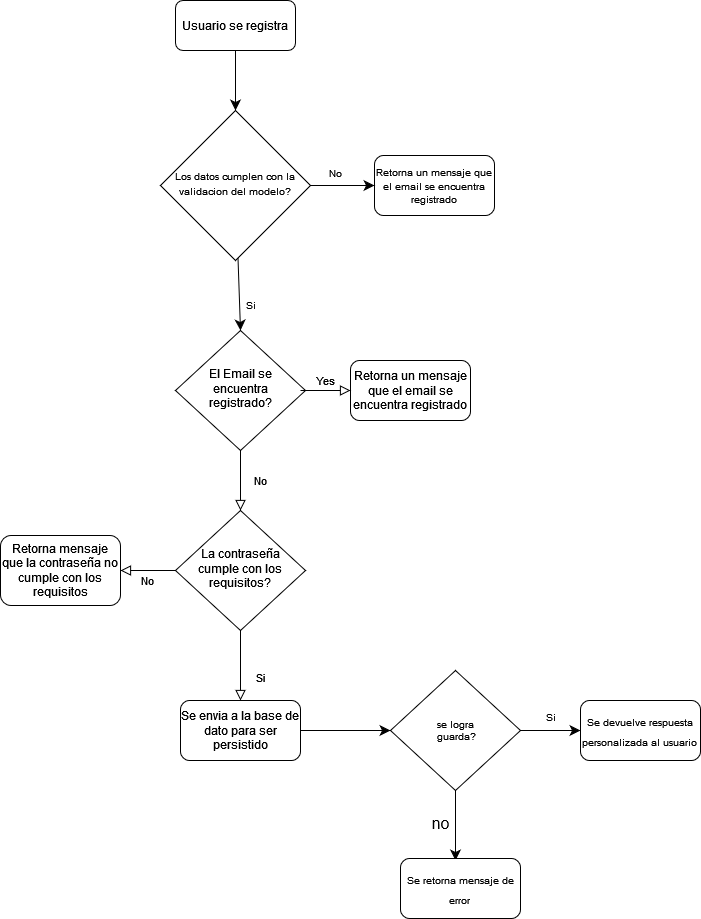

The diagram above was exported from draw.io. Its source (the exported page's mxGraphModel, read from the mxfile embedded in the PNG):
<mxGraphModel dx="2162" dy="809" grid="1" gridSize="10" guides="1" tooltips="1" connect="1" arrows="1" fold="1" page="1" pageScale="1" pageWidth="827" pageHeight="1169" math="0" shadow="0">
  <root>
    <mxCell id="WIyWlLk6GJQsqaUBKTNV-0" />
    <mxCell id="WIyWlLk6GJQsqaUBKTNV-1" parent="WIyWlLk6GJQsqaUBKTNV-0" />
    <mxCell id="AgYXI0_UobTHGfyhEOiv-10" value="" style="edgeStyle=none;curved=1;rounded=0;orthogonalLoop=1;jettySize=auto;html=1;fontSize=12;startSize=8;endSize=8;" edge="1" parent="WIyWlLk6GJQsqaUBKTNV-1" source="WIyWlLk6GJQsqaUBKTNV-3" target="AgYXI0_UobTHGfyhEOiv-3">
      <mxGeometry relative="1" as="geometry" />
    </mxCell>
    <mxCell id="WIyWlLk6GJQsqaUBKTNV-3" value="Usuario se registra" style="rounded=1;whiteSpace=wrap;html=1;fontSize=12;glass=0;strokeWidth=1;shadow=0;" parent="WIyWlLk6GJQsqaUBKTNV-1" vertex="1">
      <mxGeometry x="155" y="40" width="120" height="50" as="geometry" />
    </mxCell>
    <mxCell id="WIyWlLk6GJQsqaUBKTNV-4" value="&lt;div&gt;No&lt;/div&gt;" style="rounded=0;html=1;jettySize=auto;orthogonalLoop=1;fontSize=11;endArrow=block;endFill=0;endSize=8;strokeWidth=1;shadow=0;labelBackgroundColor=none;edgeStyle=orthogonalEdgeStyle;" parent="WIyWlLk6GJQsqaUBKTNV-1" source="WIyWlLk6GJQsqaUBKTNV-6" target="WIyWlLk6GJQsqaUBKTNV-10" edge="1">
      <mxGeometry y="20" relative="1" as="geometry">
        <mxPoint as="offset" />
      </mxGeometry>
    </mxCell>
    <mxCell id="WIyWlLk6GJQsqaUBKTNV-6" value="&lt;div&gt;El Email se encuentra registrado?&lt;/div&gt;" style="rhombus;whiteSpace=wrap;html=1;shadow=0;fontFamily=Helvetica;fontSize=12;align=center;strokeWidth=1;spacing=6;spacingTop=-4;" parent="WIyWlLk6GJQsqaUBKTNV-1" vertex="1">
      <mxGeometry x="155" y="370" width="130" height="120" as="geometry" />
    </mxCell>
    <mxCell id="WIyWlLk6GJQsqaUBKTNV-7" value="&lt;div&gt;Retorna un mensaje que el email se encuentra registrado&lt;/div&gt;" style="rounded=1;whiteSpace=wrap;html=1;fontSize=12;glass=0;strokeWidth=1;shadow=0;" parent="WIyWlLk6GJQsqaUBKTNV-1" vertex="1">
      <mxGeometry x="330" y="400" width="120" height="60" as="geometry" />
    </mxCell>
    <mxCell id="WIyWlLk6GJQsqaUBKTNV-8" value="&lt;div&gt;Si&lt;/div&gt;" style="rounded=0;html=1;jettySize=auto;orthogonalLoop=1;fontSize=11;endArrow=block;endFill=0;endSize=8;strokeWidth=1;shadow=0;labelBackgroundColor=none;edgeStyle=orthogonalEdgeStyle;" parent="WIyWlLk6GJQsqaUBKTNV-1" source="WIyWlLk6GJQsqaUBKTNV-10" target="WIyWlLk6GJQsqaUBKTNV-11" edge="1">
      <mxGeometry x="0.3333" y="20" relative="1" as="geometry">
        <mxPoint as="offset" />
      </mxGeometry>
    </mxCell>
    <mxCell id="WIyWlLk6GJQsqaUBKTNV-9" value="&lt;div&gt;No&lt;/div&gt;" style="edgeStyle=orthogonalEdgeStyle;rounded=0;html=1;jettySize=auto;orthogonalLoop=1;fontSize=11;endArrow=block;endFill=0;endSize=8;strokeWidth=1;shadow=0;labelBackgroundColor=none;" parent="WIyWlLk6GJQsqaUBKTNV-1" source="WIyWlLk6GJQsqaUBKTNV-10" target="WIyWlLk6GJQsqaUBKTNV-12" edge="1">
      <mxGeometry y="10" relative="1" as="geometry">
        <mxPoint as="offset" />
      </mxGeometry>
    </mxCell>
    <mxCell id="WIyWlLk6GJQsqaUBKTNV-10" value="La contraseña cumple con los requisitos?" style="rhombus;whiteSpace=wrap;html=1;shadow=0;fontFamily=Helvetica;fontSize=12;align=center;strokeWidth=1;spacing=6;spacingTop=-4;" parent="WIyWlLk6GJQsqaUBKTNV-1" vertex="1">
      <mxGeometry x="155" y="550" width="130" height="120" as="geometry" />
    </mxCell>
    <mxCell id="AgYXI0_UobTHGfyhEOiv-16" style="edgeStyle=none;curved=1;rounded=0;orthogonalLoop=1;jettySize=auto;html=1;fontSize=12;startSize=8;endSize=8;" edge="1" parent="WIyWlLk6GJQsqaUBKTNV-1" source="WIyWlLk6GJQsqaUBKTNV-11">
      <mxGeometry relative="1" as="geometry">
        <mxPoint x="370" y="769.9999999999998" as="targetPoint" />
      </mxGeometry>
    </mxCell>
    <mxCell id="WIyWlLk6GJQsqaUBKTNV-11" value="Se envia a la base de dato para ser persistido" style="rounded=1;whiteSpace=wrap;html=1;fontSize=12;glass=0;strokeWidth=1;shadow=0;" parent="WIyWlLk6GJQsqaUBKTNV-1" vertex="1">
      <mxGeometry x="160" y="740" width="120" height="60" as="geometry" />
    </mxCell>
    <mxCell id="WIyWlLk6GJQsqaUBKTNV-12" value="Retorna mensaje que la contraseña no cumple con los requisitos" style="rounded=1;whiteSpace=wrap;html=1;fontSize=12;glass=0;strokeWidth=1;shadow=0;" parent="WIyWlLk6GJQsqaUBKTNV-1" vertex="1">
      <mxGeometry x="-20" y="575" width="120" height="70" as="geometry" />
    </mxCell>
    <mxCell id="AgYXI0_UobTHGfyhEOiv-1" value="&lt;div style=&quot;font-size: 11px;&quot;&gt;&lt;font style=&quot;font-size: 10px;&quot;&gt;Retorna un mensaje que el email se encuentra registrado&lt;/font&gt;&lt;/div&gt;" style="rounded=1;whiteSpace=wrap;html=1;fontSize=12;glass=0;strokeWidth=1;shadow=0;" vertex="1" parent="WIyWlLk6GJQsqaUBKTNV-1">
      <mxGeometry x="354" y="195" width="120" height="60" as="geometry" />
    </mxCell>
    <mxCell id="AgYXI0_UobTHGfyhEOiv-8" style="edgeStyle=none;curved=1;rounded=0;orthogonalLoop=1;jettySize=auto;html=1;fontSize=12;startSize=8;endSize=8;" edge="1" parent="WIyWlLk6GJQsqaUBKTNV-1" source="AgYXI0_UobTHGfyhEOiv-3" target="AgYXI0_UobTHGfyhEOiv-1">
      <mxGeometry relative="1" as="geometry">
        <Array as="points">
          <mxPoint x="350" y="225" />
        </Array>
      </mxGeometry>
    </mxCell>
    <mxCell id="AgYXI0_UobTHGfyhEOiv-13" style="edgeStyle=none;curved=1;rounded=0;orthogonalLoop=1;jettySize=auto;html=1;entryX=0.5;entryY=0;entryDx=0;entryDy=0;fontSize=12;startSize=8;endSize=8;" edge="1" parent="WIyWlLk6GJQsqaUBKTNV-1" source="AgYXI0_UobTHGfyhEOiv-3" target="WIyWlLk6GJQsqaUBKTNV-6">
      <mxGeometry relative="1" as="geometry" />
    </mxCell>
    <mxCell id="AgYXI0_UobTHGfyhEOiv-3" value="&lt;font style=&quot;font-size: 10px;&quot;&gt;Los datos cumplen con la validacion del modelo?&lt;/font&gt;" style="rhombus;whiteSpace=wrap;html=1;shadow=0;fontFamily=Helvetica;fontSize=12;align=center;strokeWidth=1;spacing=6;spacingTop=-4;" vertex="1" parent="WIyWlLk6GJQsqaUBKTNV-1">
      <mxGeometry x="140" y="150" width="150" height="150" as="geometry" />
    </mxCell>
    <mxCell id="AgYXI0_UobTHGfyhEOiv-5" value="Yes" style="edgeStyle=orthogonalEdgeStyle;rounded=0;html=1;jettySize=auto;orthogonalLoop=1;fontSize=11;endArrow=block;endFill=0;endSize=8;strokeWidth=1;shadow=0;labelBackgroundColor=none;" edge="1" parent="WIyWlLk6GJQsqaUBKTNV-1">
      <mxGeometry y="10" relative="1" as="geometry">
        <mxPoint as="offset" />
        <mxPoint x="280" y="430" as="sourcePoint" />
        <mxPoint x="330" y="430" as="targetPoint" />
      </mxGeometry>
    </mxCell>
    <mxCell id="AgYXI0_UobTHGfyhEOiv-12" value="&lt;div&gt;No&lt;/div&gt;" style="text;html=1;align=center;verticalAlign=middle;resizable=0;points=[];autosize=1;strokeColor=none;fillColor=none;fontSize=10;" vertex="1" parent="WIyWlLk6GJQsqaUBKTNV-1">
      <mxGeometry x="295" y="198" width="40" height="30" as="geometry" />
    </mxCell>
    <mxCell id="AgYXI0_UobTHGfyhEOiv-14" value="&lt;font style=&quot;font-size: 10px;&quot;&gt;Si&lt;/font&gt;" style="text;html=1;align=center;verticalAlign=middle;resizable=0;points=[];autosize=1;strokeColor=none;fillColor=none;fontSize=16;" vertex="1" parent="WIyWlLk6GJQsqaUBKTNV-1">
      <mxGeometry x="215" y="328" width="30" height="30" as="geometry" />
    </mxCell>
    <mxCell id="AgYXI0_UobTHGfyhEOiv-19" style="edgeStyle=none;curved=1;rounded=0;orthogonalLoop=1;jettySize=auto;html=1;fontSize=12;startSize=8;endSize=8;" edge="1" parent="WIyWlLk6GJQsqaUBKTNV-1" source="AgYXI0_UobTHGfyhEOiv-18">
      <mxGeometry relative="1" as="geometry">
        <mxPoint x="560" y="769.9999999999998" as="targetPoint" />
      </mxGeometry>
    </mxCell>
    <mxCell id="AgYXI0_UobTHGfyhEOiv-20" style="edgeStyle=none;curved=1;rounded=0;orthogonalLoop=1;jettySize=auto;html=1;fontSize=12;startSize=8;endSize=8;" edge="1" parent="WIyWlLk6GJQsqaUBKTNV-1" source="AgYXI0_UobTHGfyhEOiv-18">
      <mxGeometry relative="1" as="geometry">
        <mxPoint x="435" y="900.0000000000002" as="targetPoint" />
      </mxGeometry>
    </mxCell>
    <mxCell id="AgYXI0_UobTHGfyhEOiv-18" value="&lt;div style=&quot;font-size: 10px;&quot;&gt;&lt;font style=&quot;font-size: 10px;&quot;&gt;se logra&lt;/font&gt;&lt;/div&gt;&lt;div style=&quot;font-size: 10px;&quot;&gt;&lt;font style=&quot;font-size: 10px;&quot;&gt;&amp;nbsp;guarda?&lt;/font&gt;&lt;/div&gt;" style="rhombus;whiteSpace=wrap;html=1;fontSize=16;" vertex="1" parent="WIyWlLk6GJQsqaUBKTNV-1">
      <mxGeometry x="370" y="710" width="130" height="120" as="geometry" />
    </mxCell>
    <mxCell id="AgYXI0_UobTHGfyhEOiv-22" value="&lt;font style=&quot;font-size: 10px;&quot;&gt;Si&lt;/font&gt;" style="text;html=1;align=center;verticalAlign=middle;resizable=0;points=[];autosize=1;strokeColor=none;fillColor=none;fontSize=16;" vertex="1" parent="WIyWlLk6GJQsqaUBKTNV-1">
      <mxGeometry x="515" y="740" width="30" height="30" as="geometry" />
    </mxCell>
    <mxCell id="AgYXI0_UobTHGfyhEOiv-23" value="&lt;div&gt;no&lt;/div&gt;&lt;div&gt;&lt;br&gt;&lt;/div&gt;" style="text;html=1;align=center;verticalAlign=middle;resizable=0;points=[];autosize=1;strokeColor=none;fillColor=none;fontSize=16;" vertex="1" parent="WIyWlLk6GJQsqaUBKTNV-1">
      <mxGeometry x="400" y="848" width="40" height="50" as="geometry" />
    </mxCell>
    <mxCell id="AgYXI0_UobTHGfyhEOiv-24" value="&lt;font style=&quot;font-size: 10px;&quot;&gt;Se devuelve respuesta personalizada al usuario&lt;br&gt;&lt;/font&gt;" style="rounded=1;whiteSpace=wrap;html=1;fontSize=16;" vertex="1" parent="WIyWlLk6GJQsqaUBKTNV-1">
      <mxGeometry x="560" y="740" width="120" height="60" as="geometry" />
    </mxCell>
    <mxCell id="AgYXI0_UobTHGfyhEOiv-25" value="&lt;font style=&quot;font-size: 10px;&quot;&gt;Se retorna mensaje de error&lt;font style=&quot;font-size: 10px;&quot;&gt;&lt;br&gt;&lt;/font&gt;&lt;/font&gt;" style="rounded=1;whiteSpace=wrap;html=1;fontSize=16;" vertex="1" parent="WIyWlLk6GJQsqaUBKTNV-1">
      <mxGeometry x="380" y="898" width="120" height="60" as="geometry" />
    </mxCell>
  </root>
</mxGraphModel>